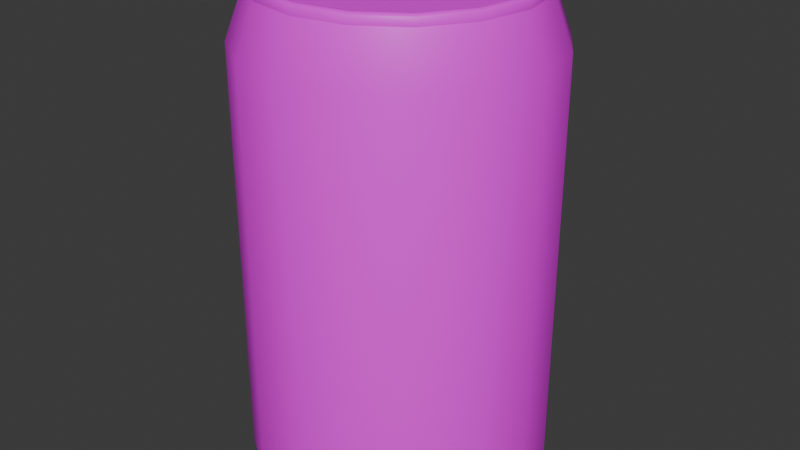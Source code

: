 # Source: SRC_SodaCan.blend  (saved by Blender 4.4.32; exported with 4.5.12 LTS)
import bpy
from mathutils import Matrix  # noqa: F401  (used for matrix-valued properties, if any)

bpy.ops.wm.read_factory_settings(use_empty=True)
scene = bpy.context.scene
scene.name = 'Scene'

# ---- collections
col_collection = bpy.data.collections.new('Collection'); scene.collection.children.link(col_collection)

# ---- images (referenced by path relative to the original .blend; pixels are not part of the script)
import os
ASSET_DIR = os.environ.get("B2B_ASSET_DIR", "")  # directory of the original .blend (textures are referenced by path, not embedded)
HERE = os.path.dirname(os.path.abspath(__file__))  # packed textures are extracted next to this script under _unpacked/

def load_image(name, relpath, width, height, colorspace="sRGB"):
    """Load a texture the original file referenced (path relative to the .blend, or extracted next to this script)."""
    p = next((c for c in (os.path.join(HERE, relpath), os.path.join(ASSET_DIR, relpath)) if relpath and os.path.exists(c)), "")
    if p:
        img = bpy.data.images.load(p, check_existing=True)
        img.name = name
    else:  # same state as the original file: an image datablock whose file is absent (Cycles renders it pink)
        img = bpy.data.images.new(name, width, height)
        img.source = "FILE"
        img.filepath = "//" + (relpath or name)
    img.colorspace_settings.name = colorspace
    return img
img_t_sodacan_alb_png = load_image('T_SodaCan_Alb.png', 'T_SodaCan_Alb.png', 1024, 1024, 'sRGB')

# ---- materials (node trees are filled in below, after node groups)
mat_material_001 = bpy.data.materials.new('Material.001')

# ---- material node trees
mat_material_001.use_nodes = True; mat_material_001.node_tree.nodes.clear()
_N = mat_material_001.node_tree.nodes; _L = mat_material_001.node_tree.links
n0 = _N.new('ShaderNodeBsdfPrincipled'); n0.name = 'Principled BSDF'; n0.location = (10, 300)
n1 = _N.new('ShaderNodeOutputMaterial'); n1.name = 'Material Output'; n1.location = (300, 300)
n2 = _N.new('ShaderNodeTexImage'); n2.name = 'Image Texture'; n2.location = (-280, 280)
n2.image = img_t_sodacan_alb_png
_L.new(n0.outputs[0], n1.inputs[0])
_L.new(n2.outputs[0], n0.inputs[0])
n1.is_active_output = True

# ---- world
world_world = bpy.data.worlds.new('World'); scene.world = world_world
world_world.use_nodes = True; world_world.node_tree.nodes.clear()
_N = world_world.node_tree.nodes; _L = world_world.node_tree.links
n0 = _N.new('ShaderNodeOutputWorld'); n0.name = 'World Output'; n0.location = (300, 300)
n1 = _N.new('ShaderNodeBackground'); n1.name = 'Background'; n1.location = (10, 300)
n1.inputs[0].default_value = (0.05088, 0.05088, 0.05088, 1.0)
_L.new(n1.outputs[0], n0.inputs[0])
n0.is_active_output = True
world_world.color = (0.05088, 0.05088, 0.05088)
world_world.sun_shadow_jitter_overblur = 0.0

# ---- meshes
me_cylinder = bpy.data.meshes.new('Cylinder')
me_cylinder.from_pydata([(0.2577, 0.6222, 0.06632), (8.371e-10, 0.6262, 2.263), (0.0, 0.7111, 0.0), (0.0, 0.7111, 2.0), (0.2721, 0.657, 0.0), (0.2721, 0.657, 2.0), (0.5029, 0.5029, 0.0), (0.5029, 0.5029, 2.0), (0.657, 0.2721, 0.0), (0.657, 0.2721, 2.0), (0.7111, 0.0, 0.0), (0.7111, 0.0, 2.0), (0.657, -0.2721, 0.0), (0.657, -0.2721, 2.0), (0.5029, -0.5029, 0.0), (0.5029, -0.5029, 2.0), (0.2721, -0.657, 0.0), (0.2721, -0.657, 2.0), (0.0, -0.7111, 0.0), (0.0, -0.7111, 2.0), (-0.2721, -0.657, 0.0), (-0.2721, -0.657, 2.0), (-0.5029, -0.5029, 0.0), (-0.5029, -0.5029, 2.0), (-0.657, -0.2721, 0.0), (-0.657, -0.2721, 2.0), (-0.7111, 0.0, 0.0), (-0.7111, 0.0, 2.0), (-0.657, 0.2721, 0.0), (-0.657, 0.2721, 2.0), (-0.5029, 0.5029, 0.0), (-0.5029, 0.5029, 2.0), (-0.2721, 0.657, 0.0), (-0.2721, 0.657, 2.0), (8.371e-10, 0.6262, 2.228), (1.137e-09, 0.5837, 2.263), (0.2397, 0.5786, 2.228), (0.4428, 0.4428, 2.228), (0.5786, 0.2397, 2.228), (0.6262, 8.371e-10, 2.228), (0.5786, -0.2397, 2.228), (0.4428, -0.4428, 2.228), (0.2397, -0.5786, 2.228), (8.371e-10, -0.6262, 2.228), (-0.2397, -0.5786, 2.228), (-0.4428, -0.4428, 2.228), (-0.5786, -0.2397, 2.228), (-0.6262, 8.371e-10, 2.228), (-0.5786, 0.2397, 2.228), (-0.4428, 0.4428, 2.228), (-0.2397, 0.5786, 2.228), (1.137e-09, 0.5837, 2.201), (0.2397, 0.5786, 2.263), (0.4428, 0.4428, 2.263), (0.5786, 0.2397, 2.263), (0.6262, 8.371e-10, 2.263), (0.5786, -0.2397, 2.263), (0.4428, -0.4428, 2.263), (0.2397, -0.5786, 2.263), (8.371e-10, -0.6262, 2.263), (-0.2397, -0.5786, 2.263), (-0.4428, -0.4428, 2.263), (-0.5786, -0.2397, 2.263), (-0.6262, 8.371e-10, 2.263), (-0.5786, 0.2397, 2.263), (-0.4428, 0.4428, 2.263), (-0.2397, 0.5786, 2.263), (0.2234, 0.5393, 2.263), (0.4128, 0.4128, 2.263), (0.5393, 0.2234, 2.263), (0.5837, 1.018e-09, 2.263), (0.5393, -0.2234, 2.263), (0.4128, -0.4128, 2.263), (0.2234, -0.5393, 2.263), (1.137e-09, -0.5837, 2.263), (-0.2234, -0.5393, 2.263), (-0.4128, -0.4128, 2.263), (-0.5393, -0.2234, 2.263), (-0.5837, 1.018e-09, 2.263), (-0.5393, 0.2234, 2.263), (-0.4128, 0.4128, 2.263), (-0.2234, 0.5393, 2.263), (1.137e-09, 1.018e-09, 2.201), (0.2234, 0.5393, 2.201), (0.4128, 0.4128, 2.201), (0.5393, 0.2234, 2.201), (0.5837, 1.018e-09, 2.201), (0.5393, -0.2234, 2.201), (0.4128, -0.4128, 2.201), (0.2234, -0.5393, 2.201), (1.137e-09, -0.5837, 2.201), (-0.2234, -0.5393, 2.201), (-0.4128, -0.4128, 2.201), (-0.5393, -0.2234, 2.201), (-0.5837, 1.018e-09, 2.201), (-0.5393, 0.2234, 2.201), (-0.4128, 0.4128, 2.201), (-0.2234, 0.5393, 2.201), (-0.2263, -0.5462, 2.269), (-0.2368, -0.5716, 2.269), (-0.2296, -0.5543, 2.274), (-0.2334, -0.5636, 2.274), (0.5462, -0.2263, 2.269), (0.5716, -0.2368, 2.269), (0.5543, -0.2296, 2.274), (0.5636, -0.2334, 2.274), (0.2263, 0.5462, 2.269), (0.2368, 0.5716, 2.269), (0.2296, 0.5543, 2.274), (0.2334, 0.5636, 2.274), (-0.5913, 9.862e-10, 2.269), (-0.6187, 8.691e-10, 2.269), (-0.6, 9.491e-10, 2.274), (-0.61, 9.062e-10, 2.274), (1.084e-09, 0.5913, 2.269), (8.901e-10, 0.6187, 2.269), (1.023e-09, 0.6, 2.274), (9.516e-10, 0.61, 2.274), (1.084e-09, -0.5913, 2.269), (8.901e-10, -0.6187, 2.269), (1.023e-09, -0.6, 2.274), (9.516e-10, -0.61, 2.274), (0.5913, 9.862e-10, 2.269), (0.6187, 8.691e-10, 2.269), (0.6, 9.491e-10, 2.274), (0.61, 9.062e-10, 2.274), (-0.2263, 0.5462, 2.269), (-0.2368, 0.5716, 2.269), (-0.2296, 0.5543, 2.274), (-0.2334, 0.5636, 2.274), (-0.5462, -0.2263, 2.269), (-0.5716, -0.2368, 2.269), (-0.5543, -0.2296, 2.274), (-0.5636, -0.2334, 2.274), (-0.4375, -0.4375, 2.269), (-0.4181, -0.4181, 2.269), (-0.4314, -0.4314, 2.274), (-0.4242, -0.4242, 2.274), (0.2263, -0.5462, 2.269), (0.2368, -0.5716, 2.269), (0.2296, -0.5543, 2.274), (0.2334, -0.5636, 2.274), (0.4375, -0.4375, 2.269), (0.4181, -0.4181, 2.269), (0.4314, -0.4314, 2.274), (0.4242, -0.4242, 2.274), (0.5462, 0.2263, 2.269), (0.5716, 0.2368, 2.269), (0.5543, 0.2296, 2.274), (0.5636, 0.2334, 2.274), (0.4375, 0.4375, 2.269), (0.4181, 0.4181, 2.269), (0.4314, 0.4314, 2.274), (0.4242, 0.4242, 2.274), (-0.4181, 0.4181, 2.269), (-0.4375, 0.4375, 2.269), (-0.4242, 0.4242, 2.274), (-0.4314, 0.4314, 2.274), (-0.5716, 0.2368, 2.269), (-0.5462, 0.2263, 2.269), (-0.5636, 0.2334, 2.274), (-0.5543, 0.2296, 2.274), (0.2577, 0.6222, 0.0), (3.718e-10, 0.6734, 0.0), (0.4762, 0.4762, 0.0), (0.6222, 0.2577, 0.0), (0.6734, 3.718e-10, 0.0), (0.6222, -0.2577, 0.0), (0.4762, -0.4762, 0.0), (0.2577, -0.6222, 0.0), (3.718e-10, -0.6734, 0.0), (-0.2577, -0.6222, 0.0), (-0.4762, -0.4762, 0.0), (-0.6222, -0.2577, 0.0), (-0.6734, 3.718e-10, 0.0), (-0.6222, 0.2577, 0.0), (-0.4762, 0.4762, 0.0), (-0.2577, 0.6222, 0.0), (3.718e-10, 0.6734, 0.06632), (0.4762, 0.4762, 0.06632), (0.6222, 0.2577, 0.06632), (0.6734, 3.718e-10, 0.06632), (0.6222, -0.2577, 0.06632), (0.4762, -0.4762, 0.06632), (0.2577, -0.6222, 0.06632), (3.718e-10, -0.6734, 0.06632), (-0.2577, -0.6222, 0.06632), (-0.4762, -0.4762, 0.06632), (-0.6222, -0.2577, 0.06632), (-0.6734, 3.718e-10, 0.06632), (-0.6222, 0.2577, 0.06632), (-0.4762, 0.4762, 0.06632), (-0.2577, 0.6222, 0.06632), (-0.6825, 2.826e-10, -0.006274), (-0.7021, 8.92e-11, -0.006274), (-0.6887, 2.213e-10, -0.008765), (-0.6959, 1.505e-10, -0.008765), (-0.2612, -0.6305, -0.006274), (-0.2687, -0.6486, -0.006274), (-0.2636, -0.6363, -0.008765), (-0.2663, -0.6429, -0.008765), (0.4826, -0.4826, -0.006274), (0.4965, -0.4965, -0.006274), (0.487, -0.487, -0.008765), (0.4921, -0.4921, -0.008765), (0.6305, 0.2612, -0.006274), (0.6486, 0.2687, -0.006274), (0.6363, 0.2636, -0.008765), (0.6429, 0.2663, -0.008765), (-0.2612, 0.6305, -0.006274), (-0.2687, 0.6486, -0.006274), (-0.2636, 0.6363, -0.008765), (-0.2663, 0.6429, -0.008765), (-0.6305, 0.2612, -0.006274), (-0.6486, 0.2687, -0.006274), (-0.6363, 0.2636, -0.008765), (-0.6429, 0.2663, -0.008765), (-0.4965, 0.4965, -0.006274), (-0.4826, 0.4826, -0.006274), (-0.4921, 0.4921, -0.008765), (-0.487, 0.487, -0.008765), (-0.4826, -0.4826, -0.006274), (-0.4965, -0.4965, -0.006274), (-0.487, -0.487, -0.008765), (-0.4921, -0.4921, -0.008765), (-0.6486, -0.2687, -0.006274), (-0.6305, -0.2612, -0.006274), (-0.6429, -0.2663, -0.008765), (-0.6363, -0.2636, -0.008765), (0.2612, -0.6305, -0.006274), (0.2687, -0.6486, -0.006274), (0.2636, -0.6363, -0.008765), (0.2663, -0.6429, -0.008765), (8.92e-11, -0.7021, -0.006274), (2.826e-10, -0.6825, -0.006274), (1.505e-10, -0.6959, -0.008765), (2.213e-10, -0.6887, -0.008765), (2.826e-10, 0.6825, -0.006274), (8.92e-11, 0.7021, -0.006274), (2.213e-10, 0.6887, -0.008765), (1.505e-10, 0.6959, -0.008765), (0.6825, 2.826e-10, -0.006274), (0.7021, 8.92e-11, -0.006274), (0.6887, 2.213e-10, -0.008765), (0.6959, 1.505e-10, -0.008765), (0.6486, -0.2687, -0.006274), (0.6305, -0.2612, -0.006274), (0.6429, -0.2663, -0.008765), (0.6363, -0.2636, -0.008765), (0.2612, 0.6305, -0.006274), (0.2687, 0.6486, -0.006274), (0.2636, 0.6363, -0.008765), (0.2663, 0.6429, -0.008765), (0.4965, 0.4965, -0.006274), (0.4826, 0.4826, -0.006274), (0.4921, 0.4921, -0.008765), (0.487, 0.487, -0.008765), (0.02899, 0.0702, 0.1414), (0.00515, 0.5693, 0.08766), (0.005947, 0.5436, 0.09096), (0.00561, 0.5574, 0.08957), (0.04476, 0.06706, 0.1414), (0.2211, 0.5265, 0.08764), (0.2117, 0.5027, 0.09096), (0.2168, 0.5155, 0.08956), (0.05813, 0.05813, 0.1414), (0.4042, 0.4042, 0.08764), (0.3861, 0.3861, 0.09096), (0.3959, 0.3959, 0.08955), (0.06706, 0.04476, 0.1414), (0.5265, 0.2211, 0.08764), (0.5027, 0.2117, 0.09096), (0.5155, 0.2168, 0.08956), (0.0702, 0.02899, 0.1414), (0.5693, 0.00515, 0.08766), (0.5436, 0.005947, 0.09096), (0.5574, 0.00561, 0.08957), (0.06706, 0.01322, 0.1414), (0.5263, -0.2107, 0.08769), (0.5026, -0.1998, 0.09096), (0.5154, -0.2055, 0.08958), (0.05813, -0.0001543, 0.1414), (0.4039, -0.3936, 0.08772), (0.3861, -0.3742, 0.09097), (0.3957, -0.3845, 0.08959), (0.04476, -0.009088, 0.1414), (0.2209, -0.5157, 0.08774), (0.2117, -0.4907, 0.09097), (0.2167, -0.504, 0.08961), (0.02899, -0.01223, 0.1414), (0.005174, -0.5585, 0.08776), (0.00595, -0.5316, 0.09097), (0.005622, -0.546, 0.08962), (0.01337, -0.009118, 0.1414), (-0.2105, -0.5156, 0.08777), (-0.1988, -0.4909, 0.09098), (-0.2052, -0.504, 0.08962), (-0.009118, 0.01337, 0.1414), (-0.5156, -0.2105, 0.08777), (-0.4909, -0.1988, 0.09098), (-0.504, -0.2052, 0.08962), (-0.01223, 0.02899, 0.1414), (-0.5585, 0.005174, 0.08776), (-0.5316, 0.00595, 0.09097), (-0.546, 0.005622, 0.08962), (-0.5157, 0.2209, 0.08774), (-0.009088, 0.04476, 0.1414), (-0.504, 0.2167, 0.08961), (-0.4907, 0.2117, 0.09097), (-0.3936, 0.4039, 0.08772), (-0.0001543, 0.05813, 0.1414), (-0.3845, 0.3957, 0.08959), (-0.3742, 0.3861, 0.09097), (-0.2107, 0.5263, 0.08769), (0.01322, 0.06706, 0.1414), (-0.2055, 0.5154, 0.08958), (-0.1998, 0.5026, 0.09096), (0.03956, 0.05443, 0.1414), (0.04108, 0.05813, 0.1414), (0.03276, 0.03793, 0.1414), (0.02913, 0.02913, 0.1414), (0.03557, 0.04476, 0.1414)], [], [(209, 237, 163, 177), (11, 9, 38, 39), (2, 3, 5, 4), (193, 213, 175, 174), (5, 3, 34, 36), (4, 5, 7, 6), (197, 221, 172, 171), (3, 33, 50, 34), (6, 7, 9, 8), (201, 229, 169, 168), (31, 29, 48, 49), (8, 9, 11, 10), (205, 241, 166, 165), (25, 23, 45, 46), (10, 11, 13, 12), (18, 20, 198, 233), (19, 17, 42, 43), (12, 13, 15, 14), (12, 14, 202, 245), (13, 11, 39, 40), (14, 15, 17, 16), (6, 8, 206, 253), (7, 5, 36, 37), (16, 17, 19, 18), (30, 32, 210, 217), (33, 31, 49, 50), (18, 19, 21, 20), (28, 30, 217, 214), (27, 25, 46, 47), (20, 21, 23, 22), (22, 24, 225, 222), (21, 19, 43, 44), (22, 23, 25, 24), (16, 18, 233, 230), (15, 13, 40, 41), (24, 25, 27, 26), (2, 4, 250, 238), (9, 7, 37, 38), (26, 27, 29, 28), (10, 12, 245, 242), (29, 27, 47, 48), (28, 29, 31, 30), (4, 6, 253, 250), (23, 21, 44, 45), (30, 31, 33, 32), (17, 15, 41, 42), (32, 33, 3, 2), (46, 45, 61, 62), (42, 41, 57, 58), (38, 37, 53, 54), (49, 48, 64, 65), (45, 44, 60, 61), (41, 40, 56, 57), (37, 36, 52, 53), (48, 47, 63, 64), (44, 43, 59, 60), (40, 39, 55, 56), (36, 34, 1, 52), (47, 46, 62, 63), (34, 50, 66, 1), (43, 42, 58, 59), (39, 38, 54, 55), (50, 49, 65, 66), (98, 118, 74, 75), (102, 122, 70, 71), (106, 114, 35, 67), (110, 130, 77, 78), (57, 56, 103, 142), (53, 52, 107, 150), (64, 63, 111, 158), (1, 66, 127, 115), (59, 58, 139, 119), (55, 54, 147, 123), (66, 65, 155, 127), (62, 61, 134, 131), (58, 57, 142, 139), (54, 53, 150, 147), (65, 64, 158, 155), (71, 70, 86, 87), (67, 35, 51, 83), (78, 77, 93, 94), (35, 81, 97, 51), (74, 73, 89, 90), (70, 69, 85, 86), (81, 80, 96, 97), (77, 76, 92, 93), (73, 72, 88, 89), (69, 68, 84, 85), (80, 79, 95, 96), (76, 75, 91, 92), (72, 71, 87, 88), (68, 67, 83, 84), (79, 78, 94, 95), (75, 74, 90, 91), (82, 83, 51), (82, 84, 83), (82, 85, 84), (82, 86, 85), (82, 87, 86), (82, 88, 87), (82, 89, 88), (82, 90, 89), (82, 91, 90), (82, 92, 91), (82, 93, 92), (82, 94, 93), (82, 95, 94), (82, 96, 95), (82, 97, 96), (82, 51, 97), (154, 159, 79, 80), (146, 151, 68, 69), (138, 143, 72, 73), (130, 135, 76, 77), (126, 154, 80, 81), (122, 146, 69, 70), (118, 138, 73, 74), (114, 126, 81, 35), (159, 110, 78, 79), (151, 106, 67, 68), (143, 102, 71, 72), (135, 98, 75, 76), (63, 62, 131, 111), (52, 1, 115, 107), (56, 55, 123, 103), (60, 59, 119, 99), (159, 154, 156, 161), (161, 156, 157, 160), (160, 157, 155, 158), (151, 146, 148, 153), (153, 148, 149, 152), (152, 149, 147, 150), (143, 138, 140, 145), (145, 140, 141, 144), (144, 141, 139, 142), (135, 130, 132, 137), (137, 132, 133, 136), (136, 133, 131, 134), (154, 126, 128, 156), (156, 128, 129, 157), (157, 129, 127, 155), (146, 122, 124, 148), (148, 124, 125, 149), (149, 125, 123, 147), (138, 118, 120, 140), (140, 120, 121, 141), (141, 121, 119, 139), (126, 114, 116, 128), (128, 116, 117, 129), (129, 117, 115, 127), (130, 110, 112, 132), (132, 112, 113, 133), (133, 113, 111, 131), (114, 106, 108, 116), (116, 108, 109, 117), (117, 109, 107, 115), (122, 102, 104, 124), (124, 104, 105, 125), (125, 105, 103, 123), (118, 98, 100, 120), (120, 100, 101, 121), (121, 101, 99, 119), (110, 159, 161, 112), (112, 161, 160, 113), (113, 160, 158, 111), (106, 151, 153, 108), (108, 153, 152, 109), (109, 152, 150, 107), (102, 143, 145, 104), (104, 145, 144, 105), (105, 144, 142, 103), (98, 135, 137, 100), (100, 137, 136, 101), (101, 136, 134, 99), (61, 60, 99, 134), (171, 172, 187, 186), (167, 168, 183, 182), (162, 164, 179, 0), (174, 175, 190, 189), (170, 171, 186, 185), (166, 167, 182, 181), (163, 162, 0, 178), (173, 174, 189, 188), (177, 163, 178, 192), (169, 170, 185, 184), (165, 166, 181, 180), (176, 177, 192, 191), (172, 173, 188, 187), (168, 169, 184, 183), (164, 165, 180, 179), (175, 176, 191, 190), (0, 179, 266, 262), (182, 183, 282, 278), (189, 190, 305, 302), (178, 0, 262, 258), (185, 186, 294, 290), (181, 182, 278, 274), (184, 185, 290, 286), (187, 188, 186), (188, 189, 302, 298), (180, 181, 274, 270), (191, 192, 313, 309), (192, 178, 258, 313), (249, 254, 164, 162), (241, 246, 167, 166), (237, 249, 162, 163), (229, 234, 170, 169), (221, 226, 173, 172), (213, 218, 176, 175), (218, 209, 177, 176), (254, 205, 165, 164), (246, 201, 168, 167), (234, 197, 171, 170), (226, 193, 174, 173), (8, 10, 242, 206), (14, 16, 230, 202), (20, 22, 222, 198), (26, 28, 214, 194), (32, 2, 238, 210), (254, 249, 251, 256), (256, 251, 252, 255), (255, 252, 250, 253), (246, 241, 243, 248), (248, 243, 244, 247), (247, 244, 242, 245), (249, 237, 239, 251), (251, 239, 240, 252), (252, 240, 238, 250), (234, 229, 231, 236), (236, 231, 232, 235), (235, 232, 230, 233), (226, 221, 223, 228), (228, 223, 224, 227), (227, 224, 222, 225), (218, 213, 215, 220), (220, 215, 216, 219), (219, 216, 214, 217), (237, 209, 211, 239), (239, 211, 212, 240), (240, 212, 210, 238), (241, 205, 207, 243), (243, 207, 208, 244), (244, 208, 206, 242), (229, 201, 203, 231), (231, 203, 204, 232), (232, 204, 202, 230), (221, 197, 199, 223), (223, 199, 200, 224), (224, 200, 198, 222), (213, 193, 195, 215), (215, 195, 196, 216), (216, 196, 194, 214), (205, 254, 256, 207), (207, 256, 255, 208), (208, 255, 253, 206), (201, 246, 248, 203), (203, 248, 247, 204), (204, 247, 245, 202), (197, 234, 236, 199), (199, 236, 235, 200), (200, 235, 233, 198), (193, 226, 228, 195), (195, 228, 227, 196), (196, 227, 225, 194), (209, 218, 220, 211), (211, 220, 219, 212), (212, 219, 217, 210), (24, 26, 194, 225), (183, 184, 286, 282), (186, 188, 298, 294), (190, 191, 309, 305), (179, 180, 270, 266), (302, 305, 307, 304), (304, 307, 308, 303), (303, 308, 306, 301), (298, 302, 304, 300), (300, 304, 303, 299), (299, 303, 301, 297), (294, 298, 300, 296), (296, 300, 299, 295), (295, 299, 297, 293), (290, 294, 296, 292), (292, 296, 295, 291), (291, 295, 293, 289), (286, 290, 292, 288), (288, 292, 291, 287), (287, 291, 289, 285), (282, 286, 288, 284), (284, 288, 287, 283), (283, 287, 285, 281), (278, 282, 284, 280), (280, 284, 283, 279), (279, 283, 281, 277), (274, 278, 280, 276), (276, 280, 279, 275), (275, 279, 277, 273), (270, 274, 276, 272), (272, 276, 275, 271), (271, 275, 273, 269), (266, 270, 272, 268), (268, 272, 271, 267), (267, 271, 269, 265), (262, 266, 268, 264), (264, 268, 267, 263), (263, 267, 265, 261), (258, 262, 264, 260), (260, 264, 263, 259), (259, 263, 261, 257), (305, 309, 311, 307), (307, 311, 312, 308), (308, 312, 310, 306), (309, 313, 315, 311), (311, 315, 316, 312), (312, 316, 314, 310), (313, 258, 260, 315), (315, 260, 259, 316), (316, 259, 257, 314), (257, 261, 314), (297, 320, 293), (293, 269, 273), (273, 277, 289), (289, 277, 285), (285, 277, 281), (289, 293, 273), (314, 261, 310), (310, 261, 318), (265, 269, 321, 317), (269, 320, 319), (301, 306, 321, 319), (306, 310, 318, 317), (319, 321, 269), (317, 318, 265), (318, 261, 265), (317, 321, 306), (319, 320, 297, 301), (293, 320, 269)])
me_cylinder.polygons.foreach_set('use_smooth', [True] * 336)
_k = set([(0, 178), (0, 179), (2, 4), (2, 32), (4, 6), (6, 8), (8, 10), (10, 12), (12, 14), (14, 16), (16, 18), (18, 20), (20, 22), (22, 24), (24, 26), (26, 28), (28, 30), (30, 32), (34, 36), (34, 50), (36, 37), (37, 38), (38, 39), (39, 40), (40, 41), (41, 42), (42, 43), (43, 44), (44, 45), (45, 46), (46, 47), (47, 48), (48, 49), (49, 50), (51, 83), (51, 97), (83, 84), (84, 85), (85, 86), (86, 87), (87, 88), (88, 89), (89, 90), (90, 91), (91, 92), (92, 93), (93, 94), (94, 95), (95, 96), (96, 97), (178, 192), (179, 180), (180, 181), (181, 182), (182, 183), (183, 184), (184, 185), (185, 186), (186, 187), (187, 188), (188, 189), (189, 190), (190, 191), (191, 192)])
me_cylinder.attributes.new('sharp_edge', 'BOOLEAN', 'EDGE').data.foreach_set('value', [ (min(e.vertices), max(e.vertices)) in _k for e in me_cylinder.edges])
_uv = me_cylinder.uv_layers.new(name='UVMap')
_uv.uv.foreach_set('vector', [0.004291, 0.3581, 0.004291, 0.4175, 0.004291, 0.4175, 0.004291, 0.358, 0.5215, 0.2967, 0.5215, 0.3543, 0.471, 0.3504, 0.471, 0.2929, 0.004291, 0.4175, 0.4573, 0.4207, 0.4573, 0.4764, 0.004291, 0.4769, 0.004291, 0.1806, 0.004291, 0.2395, 0.004291, 0.2394, 0.004291, 0.1804, 0.5215, 0.4694, 0.5215, 0.5269, 0.471, 0.5232, 0.471, 0.4655, 0.004291, 0.4769, 0.4573, 0.4764, 0.4573, 0.5321, 0.004291, 0.5362, 0.004291, 0.007881, 0.004291, 0.06417, 0.004291, 0.0639, 0.004291, 0.008011, 0.5215, 0.5269, 0.5215, 0.5842, 0.471, 0.5812, 0.471, 0.5232, 0.004291, 0.5362, 0.4573, 0.5321, 0.4573, 0.5879, 0.004291, 0.5953, 0.004291, 0.7717, 0.004291, 0.8298, 0.004291, 0.83, 0.004291, 0.7719, 0.5215, 0.6414, 0.5215, 0.6982, 0.471, 0.6981, 0.471, 0.6393, 0.004291, 0.5953, 0.4573, 0.5879, 0.4573, 0.6439, 0.004291, 0.6542, 0.004291, 0.5956, 0.004291, 0.6546, 0.004291, 0.6547, 0.004291, 0.5957, 0.5215, 0.8098, 0.5215, 0.8649, 0.471, 0.8772, 0.471, 0.8187, 0.004291, 0.6542, 0.4573, 0.6439, 0.4573, 0.7, 0.004291, 0.7128, 0.004291, 0.8869, 0.004291, 0.9433, 0.004291, 0.9433, 0.004291, 0.8871, 0.5215, 0.05822, 0.5215, 0.1191, 0.471, 0.1251, 0.471, 0.07233, 0.004291, 0.7128, 0.4573, 0.7, 0.4573, 0.7565, 0.004291, 0.7712, 0.004291, 0.7128, 0.004291, 0.7712, 0.004291, 0.7714, 0.004291, 0.713, 0.5215, 0.2387, 0.5215, 0.2967, 0.471, 0.2929, 0.471, 0.2358, 0.004291, 0.7712, 0.4573, 0.7565, 0.4573, 0.8132, 0.004291, 0.8292, 0.004291, 0.5362, 0.004291, 0.5953, 0.004291, 0.5954, 0.004291, 0.5362, 0.5215, 0.4119, 0.5215, 0.4694, 0.471, 0.4655, 0.471, 0.4079, 0.004291, 0.8292, 0.4573, 0.8132, 0.4573, 0.8702, 0.004291, 0.8869, 0.004291, 0.299, 0.004291, 0.3582, 0.004291, 0.3582, 0.004291, 0.2989, 0.5215, 0.5842, 0.5215, 0.6414, 0.471, 0.6393, 0.471, 0.5812, 0.004291, 0.8869, 0.4573, 0.8702, 0.4573, 0.9433, 0.004291, 0.9433, 0.004291, 0.2399, 0.004291, 0.299, 0.004291, 0.2989, 0.004291, 0.2398, 0.5215, 0.7543, 0.5215, 0.8098, 0.471, 0.8187, 0.471, 0.7582, 0.004291, 0.007376, 0.4573, 0.006272, 0.4573, 0.08452, 0.004291, 0.06492, 0.004291, 0.06492, 0.004291, 0.1228, 0.004291, 0.1226, 0.004291, 0.06466, 0.5215, 0.01103, 0.5215, 0.05822, 0.471, 0.07233, 0.471, 0.01103, 0.004291, 0.06492, 0.4573, 0.08452, 0.4573, 0.1412, 0.004291, 0.1228, 0.004291, 0.8292, 0.004291, 0.8869, 0.004291, 0.8871, 0.004291, 0.8294, 0.5215, 0.1798, 0.5215, 0.2387, 0.471, 0.2358, 0.471, 0.1796, 0.004291, 0.1228, 0.4573, 0.1412, 0.4573, 0.1975, 0.004291, 0.1812, 0.004291, 0.4175, 0.004291, 0.4769, 0.004291, 0.4769, 0.004291, 0.4175, 0.5215, 0.3543, 0.5215, 0.4119, 0.471, 0.4079, 0.471, 0.3504, 0.004291, 0.1812, 0.4573, 0.1975, 0.4573, 0.2535, 0.004291, 0.2399, 0.004291, 0.6542, 0.004291, 0.7128, 0.004291, 0.713, 0.004291, 0.6543, 0.5215, 0.6982, 0.5215, 0.7543, 0.471, 0.7582, 0.471, 0.6981, 0.004291, 0.2399, 0.4573, 0.2535, 0.4573, 0.3094, 0.004291, 0.299, 0.004291, 0.4769, 0.004291, 0.5362, 0.004291, 0.5362, 0.004291, 0.4769, 0.5215, 0.8649, 0.5215, 0.9268, 0.471, 0.9268, 0.471, 0.8772, 0.004291, 0.299, 0.4573, 0.3094, 0.4573, 0.3651, 0.004291, 0.3582, 0.5215, 0.1191, 0.5215, 0.1798, 0.471, 0.1796, 0.471, 0.1251, 0.004291, 0.3582, 0.4573, 0.3651, 0.4573, 0.4207, 0.004291, 0.4175, 0.6566, 0.7534, 0.6536, 0.8055, 0.6461, 0.805, 0.649, 0.753, 0.6575, 0.1307, 0.6596, 0.1826, 0.652, 0.1829, 0.6499, 0.1311, 0.6643, 0.3382, 0.665, 0.3902, 0.6574, 0.3902, 0.6568, 0.3384, 0.6629, 0.5979, 0.6612, 0.6498, 0.6536, 0.6495, 0.6553, 0.5976, 0.6536, 0.8055, 0.6482, 0.8585, 0.6406, 0.8578, 0.6461, 0.805, 0.6596, 0.1826, 0.6616, 0.2344, 0.654, 0.2347, 0.652, 0.1829, 0.665, 0.3902, 0.6652, 0.4421, 0.6576, 0.4421, 0.6574, 0.3902, 0.6612, 0.6498, 0.659, 0.7016, 0.6514, 0.7013, 0.6536, 0.6495, 0.648, 0.02541, 0.6545, 0.07844, 0.6469, 0.07907, 0.6405, 0.02627, 0.6616, 0.2344, 0.6632, 0.2863, 0.6556, 0.2865, 0.654, 0.2347, 0.6652, 0.4421, 0.6649, 0.494, 0.6573, 0.4939, 0.6576, 0.4421, 0.659, 0.7016, 0.6566, 0.7534, 0.649, 0.753, 0.6514, 0.7013, 0.6649, 0.494, 0.6642, 0.5459, 0.6566, 0.5458, 0.6573, 0.4939, 0.6545, 0.07844, 0.6575, 0.1307, 0.6499, 0.1311, 0.6469, 0.07907, 0.6632, 0.2863, 0.6643, 0.3382, 0.6568, 0.3384, 0.6556, 0.2865, 0.6642, 0.5459, 0.6629, 0.5979, 0.6553, 0.5976, 0.6566, 0.5458, 0.6321, 0.02881, 0.6382, 0.07984, 0.636, 0.08003, 0.6247, 0.0294, 0.6453, 0.235, 0.6469, 0.2868, 0.6447, 0.2868, 0.6431, 0.2351, 0.6489, 0.4421, 0.6486, 0.4939, 0.6464, 0.4938, 0.6466, 0.4421, 0.6427, 0.7009, 0.6403, 0.7526, 0.6381, 0.7525, 0.6405, 0.7008, 0.652, 0.1829, 0.654, 0.2347, 0.6518, 0.2348, 0.6498, 0.183, 0.6574, 0.3902, 0.6576, 0.4421, 0.6554, 0.4421, 0.6552, 0.3902, 0.6536, 0.6495, 0.6514, 0.7013, 0.6492, 0.7012, 0.6514, 0.6494, 0.6573, 0.4939, 0.6566, 0.5458, 0.6544, 0.5457, 0.6551, 0.4939, 0.6469, 0.07907, 0.6499, 0.1311, 0.6477, 0.1312, 0.6447, 0.07926, 0.6556, 0.2865, 0.6568, 0.3384, 0.6545, 0.3384, 0.6534, 0.2866, 0.6566, 0.5458, 0.6553, 0.5976, 0.6531, 0.5976, 0.6544, 0.5457, 0.649, 0.753, 0.6461, 0.805, 0.6439, 0.8048, 0.6468, 0.7529, 0.6499, 0.1311, 0.652, 0.1829, 0.6498, 0.183, 0.6477, 0.1312, 0.6568, 0.3384, 0.6574, 0.3902, 0.6552, 0.3902, 0.6545, 0.3384, 0.6553, 0.5976, 0.6536, 0.6495, 0.6514, 0.6494, 0.6531, 0.5976, 0.6431, 0.2351, 0.6447, 0.2868, 0.6247, 0.2872, 0.6247, 0.2356, 0.6466, 0.4421, 0.6464, 0.4938, 0.6247, 0.4937, 0.6247, 0.4421, 0.6405, 0.7008, 0.6381, 0.7525, 0.6247, 0.7518, 0.6247, 0.7002, 0.6464, 0.4938, 0.6456, 0.5456, 0.6247, 0.5453, 0.6247, 0.4937, 0.636, 0.08003, 0.639, 0.1316, 0.6247, 0.1323, 0.6247, 0.08116, 0.6447, 0.2868, 0.6458, 0.3386, 0.6247, 0.3388, 0.6247, 0.2872, 0.6456, 0.5456, 0.6444, 0.5973, 0.6247, 0.5969, 0.6247, 0.5453, 0.6381, 0.7525, 0.6352, 0.8041, 0.6247, 0.8031, 0.6247, 0.7518, 0.639, 0.1316, 0.6411, 0.1833, 0.6247, 0.1839, 0.6247, 0.1323, 0.6458, 0.3386, 0.6465, 0.3903, 0.6247, 0.3904, 0.6247, 0.3388, 0.6444, 0.5973, 0.6427, 0.6491, 0.6247, 0.6485, 0.6247, 0.5969, 0.6352, 0.8041, 0.6247, 0.8549, 0.6247, 0.8536, 0.6247, 0.8031, 0.6411, 0.1833, 0.6431, 0.2351, 0.6247, 0.2356, 0.6247, 0.1839, 0.6465, 0.3903, 0.6466, 0.4421, 0.6247, 0.4421, 0.6247, 0.3904, 0.6427, 0.6491, 0.6405, 0.7008, 0.6247, 0.7002, 0.6247, 0.6485, 0.6247, 0.0294, 0.636, 0.08003, 0.6247, 0.08116, 0.6247, 0.03093, 0.8407, 0.493, 0.9805, 0.493, 0.973, 0.5377, 0.8407, 0.493, 0.973, 0.4482, 0.9805, 0.493, 0.8407, 0.493, 0.9511, 0.4082, 0.973, 0.4482, 0.8407, 0.493, 0.9172, 0.3774, 0.9511, 0.4082, 0.8407, 0.493, 0.8745, 0.3595, 0.9172, 0.3774, 0.8407, 0.493, 0.8277, 0.3567, 0.8745, 0.3595, 0.8407, 0.493, 0.782, 0.3699, 0.8277, 0.3567, 0.8407, 0.493, 0.7424, 0.398, 0.782, 0.3699, 0.8407, 0.493, 0.7131, 0.4382, 0.7424, 0.398, 0.8407, 0.493, 0.7424, 0.5879, 0.7131, 0.5477, 0.8407, 0.493, 0.782, 0.616, 0.7424, 0.5879, 0.8407, 0.493, 0.8277, 0.6292, 0.782, 0.616, 0.8407, 0.493, 0.8745, 0.6264, 0.8277, 0.6292, 0.8407, 0.493, 0.9172, 0.6085, 0.8745, 0.6264, 0.8407, 0.493, 0.9511, 0.5777, 0.9172, 0.6085, 0.8407, 0.493, 0.973, 0.5377, 0.9511, 0.5777, 0.6466, 0.5974, 0.6449, 0.6491, 0.6427, 0.6491, 0.6444, 0.5973, 0.648, 0.3385, 0.6487, 0.3903, 0.6465, 0.3903, 0.6458, 0.3386, 0.6412, 0.1315, 0.6433, 0.1833, 0.6411, 0.1833, 0.639, 0.1316, 0.6403, 0.7526, 0.6374, 0.8043, 0.6352, 0.8041, 0.6381, 0.7525, 0.6478, 0.5456, 0.6466, 0.5974, 0.6444, 0.5973, 0.6456, 0.5456, 0.6469, 0.2868, 0.648, 0.3385, 0.6458, 0.3386, 0.6447, 0.2868, 0.6382, 0.07984, 0.6412, 0.1315, 0.639, 0.1316, 0.636, 0.08003, 0.6486, 0.4939, 0.6478, 0.5456, 0.6456, 0.5456, 0.6464, 0.4938, 0.6449, 0.6491, 0.6427, 0.7009, 0.6405, 0.7008, 0.6427, 0.6491, 0.6487, 0.3903, 0.6489, 0.4421, 0.6466, 0.4421, 0.6465, 0.3903, 0.6433, 0.1833, 0.6453, 0.235, 0.6431, 0.2351, 0.6411, 0.1833, 0.6374, 0.8043, 0.6321, 0.8554, 0.6247, 0.8549, 0.6352, 0.8041, 0.6514, 0.7013, 0.649, 0.753, 0.6468, 0.7529, 0.6492, 0.7012, 0.6576, 0.4421, 0.6573, 0.4939, 0.6551, 0.4939, 0.6554, 0.4421, 0.654, 0.2347, 0.6556, 0.2865, 0.6534, 0.2866, 0.6518, 0.2348, 0.6405, 0.02627, 0.6469, 0.07907, 0.6447, 0.07926, 0.6383, 0.02685, 0.6449, 0.6491, 0.6466, 0.5974, 0.6488, 0.5975, 0.647, 0.6492, 0.647, 0.6492, 0.6488, 0.5975, 0.651, 0.5975, 0.6492, 0.6493, 0.6492, 0.6493, 0.651, 0.5975, 0.6531, 0.5976, 0.6514, 0.6494, 0.6487, 0.3903, 0.648, 0.3385, 0.6502, 0.3385, 0.6508, 0.3903, 0.6508, 0.3903, 0.6502, 0.3385, 0.6524, 0.3384, 0.653, 0.3903, 0.653, 0.3903, 0.6524, 0.3384, 0.6545, 0.3384, 0.6552, 0.3902, 0.6433, 0.1833, 0.6412, 0.1315, 0.6433, 0.1314, 0.6455, 0.1832, 0.6455, 0.1832, 0.6433, 0.1314, 0.6455, 0.1313, 0.6477, 0.1831, 0.6477, 0.1831, 0.6455, 0.1313, 0.6477, 0.1312, 0.6498, 0.183, 0.6374, 0.8043, 0.6403, 0.7526, 0.6425, 0.7527, 0.6395, 0.8045, 0.6395, 0.8045, 0.6425, 0.7527, 0.6447, 0.7528, 0.6417, 0.8046, 0.6417, 0.8046, 0.6447, 0.7528, 0.6468, 0.7529, 0.6439, 0.8048, 0.6466, 0.5974, 0.6478, 0.5456, 0.65, 0.5457, 0.6488, 0.5975, 0.6488, 0.5975, 0.65, 0.5457, 0.6522, 0.5457, 0.651, 0.5975, 0.651, 0.5975, 0.6522, 0.5457, 0.6544, 0.5457, 0.6531, 0.5976, 0.648, 0.3385, 0.6469, 0.2868, 0.649, 0.2867, 0.6502, 0.3385, 0.6502, 0.3385, 0.649, 0.2867, 0.6512, 0.2866, 0.6524, 0.3384, 0.6524, 0.3384, 0.6512, 0.2866, 0.6534, 0.2866, 0.6545, 0.3384, 0.6412, 0.1315, 0.6382, 0.07984, 0.6404, 0.07964, 0.6433, 0.1314, 0.6433, 0.1314, 0.6404, 0.07964, 0.6426, 0.07945, 0.6455, 0.1313, 0.6455, 0.1313, 0.6426, 0.07945, 0.6447, 0.07926, 0.6477, 0.1312, 0.6478, 0.5456, 0.6486, 0.4939, 0.6507, 0.4939, 0.65, 0.5457, 0.65, 0.5457, 0.6507, 0.4939, 0.6529, 0.4939, 0.6522, 0.5457, 0.6522, 0.5457, 0.6529, 0.4939, 0.6551, 0.4939, 0.6544, 0.5457, 0.6403, 0.7526, 0.6427, 0.7009, 0.6449, 0.701, 0.6425, 0.7527, 0.6425, 0.7527, 0.6449, 0.701, 0.6471, 0.7011, 0.6447, 0.7528, 0.6447, 0.7528, 0.6471, 0.7011, 0.6492, 0.7012, 0.6468, 0.7529, 0.6486, 0.4939, 0.6489, 0.4421, 0.651, 0.4421, 0.6507, 0.4939, 0.6507, 0.4939, 0.651, 0.4421, 0.6532, 0.4421, 0.6529, 0.4939, 0.6529, 0.4939, 0.6532, 0.4421, 0.6554, 0.4421, 0.6551, 0.4939, 0.6469, 0.2868, 0.6453, 0.235, 0.6474, 0.2349, 0.649, 0.2867, 0.649, 0.2867, 0.6474, 0.2349, 0.6496, 0.2348, 0.6512, 0.2866, 0.6512, 0.2866, 0.6496, 0.2348, 0.6518, 0.2348, 0.6534, 0.2866, 0.6382, 0.07984, 0.6321, 0.02881, 0.6341, 0.02818, 0.6404, 0.07964, 0.6404, 0.07964, 0.6341, 0.02818, 0.6363, 0.02748, 0.6426, 0.07945, 0.6426, 0.07945, 0.6363, 0.02748, 0.6383, 0.02685, 0.6447, 0.07926, 0.6427, 0.7009, 0.6449, 0.6491, 0.647, 0.6492, 0.6449, 0.701, 0.6449, 0.701, 0.647, 0.6492, 0.6492, 0.6493, 0.6471, 0.7011, 0.6471, 0.7011, 0.6492, 0.6493, 0.6514, 0.6494, 0.6492, 0.7012, 0.6489, 0.4421, 0.6487, 0.3903, 0.6508, 0.3903, 0.651, 0.4421, 0.651, 0.4421, 0.6508, 0.3903, 0.653, 0.3903, 0.6532, 0.4421, 0.6532, 0.4421, 0.653, 0.3903, 0.6552, 0.3902, 0.6554, 0.4421, 0.6453, 0.235, 0.6433, 0.1833, 0.6455, 0.1832, 0.6474, 0.2349, 0.6474, 0.2349, 0.6455, 0.1832, 0.6477, 0.1831, 0.6496, 0.2348, 0.6496, 0.2348, 0.6477, 0.1831, 0.6498, 0.183, 0.6518, 0.2348, 0.6321, 0.8554, 0.6374, 0.8043, 0.6395, 0.8045, 0.6342, 0.856, 0.6342, 0.856, 0.6395, 0.8045, 0.6417, 0.8046, 0.6363, 0.8567, 0.6363, 0.8567, 0.6417, 0.8046, 0.6439, 0.8048, 0.6384, 0.8572, 0.6461, 0.805, 0.6406, 0.8578, 0.6384, 0.8572, 0.6439, 0.8048, 0.004291, 0.008011, 0.004291, 0.0639, 0.004291, 0.06212, 0.004291, 0.00625, 0.004291, 0.7135, 0.004291, 0.7719, 0.004291, 0.773, 0.004291, 0.7144, 0.004291, 0.477, 0.004291, 0.5364, 0.004291, 0.5368, 0.004291, 0.4772, 0.004291, 0.1804, 0.004291, 0.2394, 0.004291, 0.2385, 0.004291, 0.1792, 0.004291, 0.8875, 0.004291, 0.9433, 0.004291, 0.9433, 0.004291, 0.8886, 0.004291, 0.6547, 0.004291, 0.7135, 0.004291, 0.7144, 0.004291, 0.6555, 0.004291, 0.4175, 0.004291, 0.477, 0.004291, 0.4772, 0.004291, 0.4174, 0.004291, 0.1218, 0.004291, 0.1804, 0.004291, 0.1792, 0.004291, 0.1203, 0.004291, 0.358, 0.004291, 0.4175, 0.004291, 0.4174, 0.004291, 0.3577, 0.004291, 0.83, 0.004291, 0.8875, 0.004291, 0.8886, 0.004291, 0.8312, 0.004291, 0.5957, 0.004291, 0.6547, 0.004291, 0.6555, 0.004291, 0.5963, 0.004291, 0.2986, 0.004291, 0.358, 0.004291, 0.3577, 0.004291, 0.298, 0.004291, 0.0639, 0.004291, 0.1218, 0.004291, 0.1203, 0.004291, 0.06212, 0.004291, 0.7719, 0.004291, 0.83, 0.004291, 0.8312, 0.004291, 0.773, 0.004291, 0.5364, 0.004291, 0.5957, 0.004291, 0.5963, 0.004291, 0.5368, 0.004291, 0.2394, 0.004291, 0.2986, 0.004291, 0.298, 0.004291, 0.2385, 0.9545, 0.2585, 0.9133, 0.2992, 0.9005, 0.28, 0.935, 0.2459, 0.7476, 0.2989, 0.7064, 0.2575, 0.7277, 0.245, 0.7621, 0.2797, 0.863, 0.02801, 0.9164, 0.0512, 0.9031, 0.07276, 0.8583, 0.0534, 0.9773, 0.2052, 0.9545, 0.2585, 0.935, 0.2459, 0.9541, 0.2014, 0.6838, 0.1456, 0.7038, 0.09088, 0.727, 0.1039, 0.7091, 0.1505, 0.8015, 0.3212, 0.7476, 0.2989, 0.7621, 0.2797, 0.8071, 0.2983, 0.6842, 0.2037, 0.6838, 0.1456, 0.7091, 0.1505, 0.7092, 0.1997, 0.7502, 0.0471, 0.8049, 0.02668, 0.7068, 0.08718, 0.8049, 0.02668, 0.863, 0.02801, 0.8583, 0.0534, 0.8094, 0.05249, 0.8596, 0.3212, 0.8015, 0.3212, 0.8071, 0.2983, 0.8557, 0.2984, 0.9569, 0.09308, 0.9782, 0.1472, 0.9548, 0.1529, 0.937, 0.1077, 0.9782, 0.1472, 0.9773, 0.2052, 0.9541, 0.2014, 0.9548, 0.1529, 0.004291, 0.477, 0.004291, 0.5363, 0.004291, 0.5364, 0.004291, 0.477, 0.004291, 0.6546, 0.004291, 0.7133, 0.004291, 0.7135, 0.004291, 0.6547, 0.004291, 0.4175, 0.004291, 0.477, 0.004291, 0.477, 0.004291, 0.4175, 0.004291, 0.8298, 0.004291, 0.8874, 0.004291, 0.8875, 0.004291, 0.83, 0.004291, 0.06417, 0.004291, 0.1221, 0.004291, 0.1218, 0.004291, 0.0639, 0.004291, 0.2395, 0.004291, 0.2987, 0.004291, 0.2986, 0.004291, 0.2394, 0.004291, 0.2987, 0.004291, 0.3581, 0.004291, 0.358, 0.004291, 0.2986, 0.004291, 0.5363, 0.004291, 0.5956, 0.004291, 0.5957, 0.004291, 0.5364, 0.004291, 0.7133, 0.004291, 0.7717, 0.004291, 0.7719, 0.004291, 0.7135, 0.004291, 0.8874, 0.004291, 0.9433, 0.004291, 0.9433, 0.004291, 0.8875, 0.004291, 0.1221, 0.004291, 0.1806, 0.004291, 0.1804, 0.004291, 0.1218, 0.004291, 0.5953, 0.004291, 0.6542, 0.004291, 0.6543, 0.004291, 0.5954, 0.004291, 0.7712, 0.004291, 0.8292, 0.004291, 0.8294, 0.004291, 0.7714, 0.004291, 0.007376, 0.004291, 0.06492, 0.004291, 0.06466, 0.004291, 0.007512, 0.004291, 0.1812, 0.004291, 0.2399, 0.004291, 0.2398, 0.004291, 0.181, 0.004291, 0.3582, 0.004291, 0.4175, 0.004291, 0.4175, 0.004291, 0.3582, 0.004291, 0.5363, 0.004291, 0.477, 0.004291, 0.477, 0.004291, 0.5363, 0.004291, 0.5363, 0.004291, 0.477, 0.004291, 0.4769, 0.004291, 0.5363, 0.004291, 0.5363, 0.004291, 0.4769, 0.004291, 0.4769, 0.004291, 0.5362, 0.004291, 0.7133, 0.004291, 0.6546, 0.004291, 0.6545, 0.004291, 0.7132, 0.004291, 0.7132, 0.004291, 0.6545, 0.004291, 0.6544, 0.004291, 0.7131, 0.004291, 0.7131, 0.004291, 0.6544, 0.004291, 0.6543, 0.004291, 0.713, 0.004291, 0.477, 0.004291, 0.4175, 0.004291, 0.4175, 0.004291, 0.477, 0.004291, 0.477, 0.004291, 0.4175, 0.004291, 0.4175, 0.004291, 0.4769, 0.004291, 0.4769, 0.004291, 0.4175, 0.004291, 0.4175, 0.004291, 0.4769, 0.004291, 0.8874, 0.004291, 0.8298, 0.004291, 0.8297, 0.004291, 0.8873, 0.004291, 0.8873, 0.004291, 0.8297, 0.004291, 0.8295, 0.004291, 0.8872, 0.004291, 0.8872, 0.004291, 0.8295, 0.004291, 0.8294, 0.004291, 0.8871, 0.004291, 0.1221, 0.004291, 0.06417, 0.004291, 0.06433, 0.004291, 0.1223, 0.004291, 0.1223, 0.004291, 0.06433, 0.004291, 0.0645, 0.004291, 0.1224, 0.004291, 0.1224, 0.004291, 0.0645, 0.004291, 0.06466, 0.004291, 0.1226, 0.004291, 0.2987, 0.004291, 0.2395, 0.004291, 0.2396, 0.004291, 0.2988, 0.004291, 0.2988, 0.004291, 0.2396, 0.004291, 0.2397, 0.004291, 0.2988, 0.004291, 0.2988, 0.004291, 0.2397, 0.004291, 0.2398, 0.004291, 0.2989, 0.004291, 0.4175, 0.004291, 0.3581, 0.004291, 0.3581, 0.004291, 0.4175, 0.004291, 0.4175, 0.004291, 0.3581, 0.004291, 0.3581, 0.004291, 0.4175, 0.004291, 0.4175, 0.004291, 0.3581, 0.004291, 0.3582, 0.004291, 0.4175, 0.004291, 0.6546, 0.004291, 0.5956, 0.004291, 0.5955, 0.004291, 0.6545, 0.004291, 0.6545, 0.004291, 0.5955, 0.004291, 0.5954, 0.004291, 0.6544, 0.004291, 0.6544, 0.004291, 0.5954, 0.004291, 0.5954, 0.004291, 0.6543, 0.004291, 0.8298, 0.004291, 0.7717, 0.004291, 0.7716, 0.004291, 0.8297, 0.004291, 0.8297, 0.004291, 0.7716, 0.004291, 0.7715, 0.004291, 0.8295, 0.004291, 0.8295, 0.004291, 0.7715, 0.004291, 0.7714, 0.004291, 0.8294, 0.004291, 0.06417, 0.004291, 0.007881, 0.004291, 0.007768, 0.004291, 0.06433, 0.004291, 0.06433, 0.004291, 0.007768, 0.004291, 0.007625, 0.004291, 0.0645, 0.004291, 0.0645, 0.004291, 0.007625, 0.004291, 0.007512, 0.004291, 0.06466, 0.004291, 0.2395, 0.004291, 0.1806, 0.004291, 0.1807, 0.004291, 0.2396, 0.004291, 0.2396, 0.004291, 0.1807, 0.004291, 0.1809, 0.004291, 0.2397, 0.004291, 0.2397, 0.004291, 0.1809, 0.004291, 0.181, 0.004291, 0.2398, 0.004291, 0.5956, 0.004291, 0.5363, 0.004291, 0.5363, 0.004291, 0.5955, 0.004291, 0.5955, 0.004291, 0.5363, 0.004291, 0.5363, 0.004291, 0.5954, 0.004291, 0.5954, 0.004291, 0.5363, 0.004291, 0.5362, 0.004291, 0.5954, 0.004291, 0.7717, 0.004291, 0.7133, 0.004291, 0.7132, 0.004291, 0.7716, 0.004291, 0.7716, 0.004291, 0.7132, 0.004291, 0.7131, 0.004291, 0.7715, 0.004291, 0.7715, 0.004291, 0.7131, 0.004291, 0.713, 0.004291, 0.7714, 0.004291, 0.9433, 0.004291, 0.8874, 0.004291, 0.8873, 0.004291, 0.9433, 0.004291, 0.9433, 0.004291, 0.8873, 0.004291, 0.8872, 0.004291, 0.9433, 0.004291, 0.9433, 0.004291, 0.8872, 0.004291, 0.8871, 0.004291, 0.9433, 0.004291, 0.1806, 0.004291, 0.1221, 0.004291, 0.1223, 0.004291, 0.1807, 0.004291, 0.1807, 0.004291, 0.1223, 0.004291, 0.1224, 0.004291, 0.1809, 0.004291, 0.1809, 0.004291, 0.1224, 0.004291, 0.1226, 0.004291, 0.181, 0.004291, 0.3581, 0.004291, 0.2987, 0.004291, 0.2988, 0.004291, 0.3581, 0.004291, 0.3581, 0.004291, 0.2988, 0.004291, 0.2988, 0.004291, 0.3581, 0.004291, 0.3581, 0.004291, 0.2988, 0.004291, 0.2989, 0.004291, 0.3582, 0.004291, 0.1228, 0.004291, 0.1812, 0.004291, 0.181, 0.004291, 0.1226, 0.7064, 0.2575, 0.6842, 0.2037, 0.7092, 0.1997, 0.7277, 0.245, 0.7068, 0.08718, 0.8049, 0.02668, 0.8094, 0.05249, 0.727, 0.1039, 0.9164, 0.0512, 0.9569, 0.09308, 0.937, 0.1077, 0.9031, 0.07276, 0.9133, 0.2992, 0.8596, 0.3212, 0.8557, 0.2984, 0.9005, 0.28, 0.8583, 0.0534, 0.9031, 0.07276, 0.9016, 0.0751, 0.8578, 0.05615, 0.8578, 0.05615, 0.9016, 0.0751, 0.8999, 0.07774, 0.8572, 0.05926, 0.8572, 0.05926, 0.8999, 0.07774, 0.8408, 0.1737, 0.8376, 0.1721, 0.8094, 0.05249, 0.8583, 0.0534, 0.8578, 0.05615, 0.81, 0.05527, 0.81, 0.05527, 0.8578, 0.05615, 0.8572, 0.05926, 0.8106, 0.05843, 0.8106, 0.05843, 0.8572, 0.05926, 0.8376, 0.1721, 0.8341, 0.1719, 0.727, 0.1039, 0.8094, 0.05249, 0.81, 0.05527, 0.7293, 0.1056, 0.7293, 0.1056, 0.81, 0.05527, 0.8106, 0.05843, 0.7319, 0.1077, 0.7319, 0.1077, 0.8106, 0.05843, 0.8341, 0.1719, 0.8282, 0.1754, 0.7091, 0.1505, 0.727, 0.1039, 0.7293, 0.1056, 0.7118, 0.151, 0.7118, 0.151, 0.7293, 0.1056, 0.7319, 0.1077, 0.7149, 0.1516, 0.7149, 0.1516, 0.7319, 0.1077, 0.8265, 0.1766, 0.8259, 0.1803, 0.7092, 0.1997, 0.7091, 0.1505, 0.7118, 0.151, 0.7119, 0.1992, 0.7119, 0.1992, 0.7118, 0.151, 0.7149, 0.1516, 0.715, 0.1987, 0.715, 0.1987, 0.7149, 0.1516, 0.8259, 0.1803, 0.826, 0.1838, 0.7277, 0.245, 0.7092, 0.1997, 0.7119, 0.1992, 0.73, 0.2436, 0.73, 0.2436, 0.7119, 0.1992, 0.715, 0.1987, 0.7327, 0.2419, 0.7327, 0.2419, 0.715, 0.1987, 0.826, 0.1838, 0.8275, 0.187, 0.7621, 0.2797, 0.7277, 0.245, 0.73, 0.2436, 0.7637, 0.2775, 0.7637, 0.2775, 0.73, 0.2436, 0.7327, 0.2419, 0.7655, 0.2749, 0.7655, 0.2749, 0.7327, 0.2419, 0.8275, 0.187, 0.8301, 0.1893, 0.8071, 0.2983, 0.7621, 0.2797, 0.7637, 0.2775, 0.8077, 0.2957, 0.8077, 0.2957, 0.7637, 0.2775, 0.7655, 0.2749, 0.8083, 0.2927, 0.8083, 0.2927, 0.7655, 0.2749, 0.8301, 0.1893, 0.8335, 0.1906, 0.8557, 0.2984, 0.8071, 0.2983, 0.8077, 0.2957, 0.8552, 0.2958, 0.8552, 0.2958, 0.8077, 0.2957, 0.8083, 0.2927, 0.8546, 0.2928, 0.8546, 0.2928, 0.8083, 0.2927, 0.8335, 0.1906, 0.837, 0.1905, 0.9005, 0.28, 0.8557, 0.2984, 0.8552, 0.2958, 0.8991, 0.2778, 0.8991, 0.2778, 0.8552, 0.2958, 0.8546, 0.2928, 0.8974, 0.2752, 0.8974, 0.2752, 0.8546, 0.2928, 0.837, 0.1905, 0.8403, 0.1891, 0.935, 0.2459, 0.9005, 0.28, 0.8991, 0.2778, 0.9328, 0.2445, 0.9328, 0.2445, 0.8991, 0.2778, 0.8974, 0.2752, 0.9303, 0.2428, 0.9303, 0.2428, 0.8974, 0.2752, 0.8403, 0.1891, 0.8429, 0.1865, 0.9541, 0.2014, 0.935, 0.2459, 0.9328, 0.2445, 0.9515, 0.2009, 0.9515, 0.2009, 0.9328, 0.2445, 0.9303, 0.2428, 0.9484, 0.2003, 0.9484, 0.2003, 0.9303, 0.2428, 0.8429, 0.1865, 0.8443, 0.1832, 0.9031, 0.07276, 0.937, 0.1077, 0.9347, 0.1093, 0.9016, 0.0751, 0.9016, 0.0751, 0.9347, 0.1093, 0.9321, 0.1111, 0.8999, 0.07774, 0.8999, 0.07774, 0.9321, 0.1111, 0.8432, 0.1763, 0.8408, 0.1737, 0.937, 0.1077, 0.9548, 0.1529, 0.9522, 0.1535, 0.9347, 0.1093, 0.9347, 0.1093, 0.9522, 0.1535, 0.9491, 0.1541, 0.9321, 0.1111, 0.9321, 0.1111, 0.9491, 0.1541, 0.8444, 0.1796, 0.8432, 0.1763, 0.9548, 0.1529, 0.9541, 0.2014, 0.9515, 0.2009, 0.9522, 0.1535, 0.9522, 0.1535, 0.9515, 0.2009, 0.9484, 0.2003, 0.9491, 0.1541, 0.9491, 0.1541, 0.9484, 0.2003, 0.8443, 0.1832, 0.8444, 0.1796, 0.8443, 0.1832, 0.8429, 0.1865, 0.8444, 0.1796, 0.8341, 0.1719, 0.8353, 0.1814, 0.8282, 0.1754, 0.8265, 0.1766, 0.837, 0.1905, 0.8335, 0.1906, 0.8335, 0.1906, 0.8301, 0.1893, 0.8259, 0.1803, 0.8259, 0.1803, 0.8301, 0.1893, 0.826, 0.1838, 0.826, 0.1838, 0.8301, 0.1893, 0.8275, 0.187, 0.8259, 0.1803, 0.8265, 0.1766, 0.8335, 0.1906, 0.8444, 0.1796, 0.8429, 0.1865, 0.8432, 0.1763, 0.8432, 0.1763, 0.8429, 0.1865, 0.8411, 0.1853, 0.8403, 0.1891, 0.837, 0.1905, 0.8384, 0.1835, 0.8404, 0.1848, 0.837, 0.1905, 0.8351, 0.1816, 0.837, 0.1826, 0.8376, 0.1721, 0.8408, 0.1737, 0.8384, 0.1835, 0.8371, 0.1825, 0.8408, 0.1737, 0.8432, 0.1763, 0.8411, 0.1853, 0.8404, 0.1848, 0.837, 0.1826, 0.8384, 0.1835, 0.837, 0.1905, 0.8404, 0.1848, 0.8411, 0.1853, 0.8403, 0.1891, 0.8411, 0.1853, 0.8429, 0.1865, 0.8403, 0.1891, 0.8404, 0.1848, 0.8384, 0.1835, 0.8408, 0.1737, 0.8371, 0.1825, 0.8353, 0.1814, 0.8341, 0.1719, 0.8376, 0.1721, 0.8265, 0.1766, 0.8351, 0.1816, 0.837, 0.1905])
me_cylinder.materials.append(mat_material_001)
me_cylinder.update()

# ---- objects
ob_cylinder = bpy.data.objects.new('Cylinder', me_cylinder)

# ---- transforms, parenting, visibility, modifiers, constraints
ob_cylinder.location = (0.0, 0.0, 0.0)

# ---- collection membership
col_collection.objects.link(ob_cylinder)

# ---- scene / render settings (as saved in the file)
scene.frame_start = 1; scene.frame_end = 250; scene.frame_set(105)
scene.render.engine = 'BLENDER_EEVEE_NEXT'
bpy.context.view_layer.update()

# ---- added for rendering (the .blend has no active camera and no usable light): camera, sun
cam_auto = bpy.data.cameras.new('AutoCamera')
cam_auto.lens = 50.0
cam_auto.sensor_width = 36.0
cam_auto.clip_end = 1000.0
ob_auto_camera = bpy.data.objects.new('AutoCamera', cam_auto)
scene.collection.objects.link(ob_auto_camera)
ob_auto_camera.location = (2.81491, -3.37789, 3.38449)
ob_auto_camera.rotation_euler = (1.09748, -7.21219e-08, 0.694738)
scene.camera = ob_auto_camera
light_auto_sun = bpy.data.lights.new('AutoSun', 'SUN')
light_auto_sun.energy = 3.0
light_auto_sun.angle = 0.0523599
ob_auto_sun = bpy.data.objects.new('AutoSun', light_auto_sun)
scene.collection.objects.link(ob_auto_sun)
ob_auto_sun.rotation_euler = (0.872665, 0.174533, 0.523599)
bpy.context.view_layer.update()
